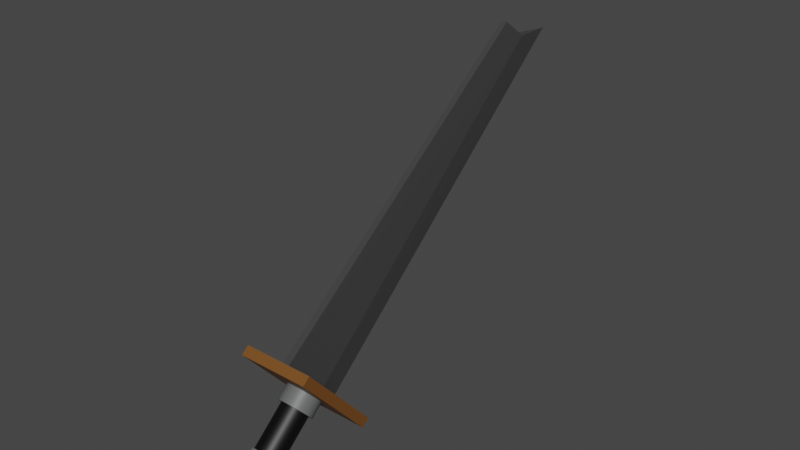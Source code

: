 # Source: Sword_Model.blend  (saved by Blender 3.4.6; exported with 4.5.12 LTS)
import bpy
from mathutils import Matrix  # noqa: F401  (used for matrix-valued properties, if any)

bpy.ops.wm.read_factory_settings(use_empty=True)
scene = bpy.context.scene
scene.name = 'Scene'

# ---- collections
col_collection = bpy.data.collections.new('Collection'); scene.collection.children.link(col_collection)

# ---- materials (node trees are filled in below, after node groups)
mat_iron = bpy.data.materials.new('Iron')
mat_iron.use_transparent_shadow = False
mat_wood_hilt = bpy.data.materials.new('Wood hilt')
mat_wood_hilt.use_transparent_shadow = False
mat_leather_handle = bpy.data.materials.new('leather handle')
mat_leather_handle.use_transparent_shadow = False
mat_handle_ends = bpy.data.materials.new('handle ends')
mat_handle_ends.use_transparent_shadow = False

# ---- material node trees
mat_iron.use_nodes = True; mat_iron.node_tree.nodes.clear()
_N = mat_iron.node_tree.nodes; _L = mat_iron.node_tree.links
n0 = _N.new('ShaderNodeBsdfPrincipled'); n0.name = 'Principled BSDF'; n0.location = (10, 300)
n0.distribution = 'GGX'
n0.subsurface_method = 'RANDOM_WALK_SKIN'
n0.inputs[0].default_value = (0.2241, 0.2241, 0.2241, 1.0)
n0.inputs[1].default_value = 0.8386
n0.inputs[2].default_value = 0.3205
n0.inputs[3].default_value = 1.45
n0.inputs[27].default_value = (0.0, 0.0, 0.0, 1.0)
n0.inputs[28].default_value = 1.0
n1 = _N.new('ShaderNodeOutputMaterial'); n1.name = 'Material Output'; n1.location = (300, 300)
_L.new(n0.outputs[0], n1.inputs[0])
n1.is_active_output = True
mat_wood_hilt.use_nodes = True; mat_wood_hilt.node_tree.nodes.clear()
_N = mat_wood_hilt.node_tree.nodes; _L = mat_wood_hilt.node_tree.links
n0 = _N.new('ShaderNodeBsdfPrincipled'); n0.name = 'Principled BSDF'; n0.location = (10, 300)
n0.distribution = 'GGX'
n0.subsurface_method = 'RANDOM_WALK_SKIN'
n0.inputs[0].default_value = (0.1805, 0.06849, 0.013, 1.0)
n0.inputs[3].default_value = 1.45
n0.inputs[27].default_value = (0.0, 0.0, 0.0, 1.0)
n0.inputs[28].default_value = 1.0
n1 = _N.new('ShaderNodeOutputMaterial'); n1.name = 'Material Output'; n1.location = (300, 300)
_L.new(n0.outputs[0], n1.inputs[0])
n1.is_active_output = True
mat_leather_handle.use_nodes = True; mat_leather_handle.node_tree.nodes.clear()
_N = mat_leather_handle.node_tree.nodes; _L = mat_leather_handle.node_tree.links
n0 = _N.new('ShaderNodeBsdfPrincipled'); n0.name = 'Principled BSDF'; n0.location = (10, 300)
n0.distribution = 'GGX'
n0.subsurface_method = 'RANDOM_WALK_SKIN'
n0.inputs[0].default_value = (0.0, 0.0, 0.0, 1.0)
n0.inputs[3].default_value = 1.45
n0.inputs[27].default_value = (0.0, 0.0, 0.0, 1.0)
n0.inputs[28].default_value = 1.0
n1 = _N.new('ShaderNodeOutputMaterial'); n1.name = 'Material Output'; n1.location = (300, 300)
_L.new(n0.outputs[0], n1.inputs[0])
n1.is_active_output = True
mat_handle_ends.use_nodes = True; mat_handle_ends.node_tree.nodes.clear()
_N = mat_handle_ends.node_tree.nodes; _L = mat_handle_ends.node_tree.links
n0 = _N.new('ShaderNodeBsdfPrincipled'); n0.name = 'Principled BSDF'; n0.location = (10, 300)
n0.distribution = 'GGX'
n0.subsurface_method = 'RANDOM_WALK_SKIN'
n0.inputs[0].default_value = (0.1251, 0.1324, 0.1296, 1.0)
n0.inputs[3].default_value = 1.45
n0.inputs[27].default_value = (0.0, 0.0, 0.0, 1.0)
n0.inputs[28].default_value = 1.0
n1 = _N.new('ShaderNodeOutputMaterial'); n1.name = 'Material Output'; n1.location = (300, 300)
_L.new(n0.outputs[0], n1.inputs[0])
n1.is_active_output = True

# ---- world
world_world = bpy.data.worlds.new('World'); scene.world = world_world
world_world.use_nodes = True; world_world.node_tree.nodes.clear()
_N = world_world.node_tree.nodes; _L = world_world.node_tree.links
n0 = _N.new('ShaderNodeOutputWorld'); n0.name = 'World Output'; n0.location = (300, 300)
n1 = _N.new('ShaderNodeBackground'); n1.name = 'Background'; n1.location = (10, 300)
n1.inputs[0].default_value = (0.05088, 0.05088, 0.05088, 1.0)
_L.new(n1.outputs[0], n0.inputs[0])
n0.is_active_output = True
world_world.color = (0.05088, 0.05088, 0.05088)
world_world.use_sun_shadow = False
world_world.sun_shadow_jitter_overblur = 0.0

# ---- meshes
me_cylinder_001 = bpy.data.meshes.new('Cylinder.001')
me_cylinder_001.from_pydata([(0.0, 1.0, -1.0), (0.0, 1.0, 1.0), (0.1951, 0.9808, -1.0), (0.1951, 0.9808, 1.0), (0.3827, 0.9239, -1.0), (0.3827, 0.9239, 1.0), (0.5556, 0.8315, -1.0), (0.5556, 0.8315, 1.0), (0.7071, 0.7071, -1.0), (0.7071, 0.7071, 1.0), (0.8315, 0.5556, -1.0), (0.8315, 0.5556, 1.0), (0.9239, 0.3827, -1.0), (0.9239, 0.3827, 1.0), (0.9808, 0.1951, -1.0), (0.9808, 0.1951, 1.0), (1.0, 0.0, -1.0), (1.0, 0.0, 1.0), (0.9808, -0.1951, -1.0), (0.9808, -0.1951, 1.0), (0.9239, -0.3827, -1.0), (0.9239, -0.3827, 1.0), (0.8315, -0.5556, -1.0), (0.8315, -0.5556, 1.0), (0.7071, -0.7071, -1.0), (0.7071, -0.7071, 1.0), (0.5556, -0.8315, -1.0), (0.5556, -0.8315, 1.0), (0.3827, -0.9239, -1.0), (0.3827, -0.9239, 1.0), (0.1951, -0.9808, -1.0), (0.1951, -0.9808, 1.0), (0.0, -1.0, -1.0), (0.0, -1.0, 1.0), (-0.1951, -0.9808, -1.0), (-0.1951, -0.9808, 1.0), (-0.3827, -0.9239, -1.0), (-0.3827, -0.9239, 1.0), (-0.5556, -0.8315, -1.0), (-0.5556, -0.8315, 1.0), (-0.7071, -0.7071, -1.0), (-0.7071, -0.7071, 1.0), (-0.8315, -0.5556, -1.0), (-0.8315, -0.5556, 1.0), (-0.9239, -0.3827, -1.0), (-0.9239, -0.3827, 1.0), (-0.9808, -0.1951, -1.0), (-0.9808, -0.1951, 1.0), (-1.0, 0.0, -1.0), (-1.0, 0.0, 1.0), (-0.9808, 0.1951, -1.0), (-0.9808, 0.1951, 1.0), (-0.9239, 0.3827, -1.0), (-0.9239, 0.3827, 1.0), (-0.8315, 0.5556, -1.0), (-0.8315, 0.5556, 1.0), (-0.7071, 0.7071, -1.0), (-0.7071, 0.7071, 1.0), (-0.5556, 0.8315, -1.0), (-0.5556, 0.8315, 1.0), (-0.3827, 0.9239, -1.0), (-0.3827, 0.9239, 1.0), (-0.1951, 0.9808, -1.0), (-0.1951, 0.9808, 1.0), (0.0, 1.0, 0.5811), (0.1951, 0.9808, 0.5811), (0.3827, 0.9239, 0.5811), (0.5556, 0.8315, 0.5811), (0.7071, 0.7071, 0.5811), (0.8315, 0.5556, 0.5811), (0.9239, 0.3827, 0.5811), (0.9808, 0.1951, 0.5811), (1.0, 0.0, 0.5811), (0.9808, -0.1951, 0.5811), (0.9239, -0.3827, 0.5811), (0.8315, -0.5556, 0.5811), (0.7071, -0.7071, 0.5811), (0.5556, -0.8315, 0.5811), (0.3827, -0.9239, 0.5811), (0.1951, -0.9808, 0.5811), (0.0, -1.0, 0.5811), (-0.1951, -0.9808, 0.5811), (-0.3827, -0.9239, 0.5811), (-0.5556, -0.8315, 0.5811), (-0.7071, -0.7071, 0.5811), (-0.8315, -0.5556, 0.5811), (-0.9239, -0.3827, 0.5811), (-0.9808, -0.1951, 0.5811), (-1.0, 0.0, 0.5811), (-0.9808, 0.1951, 0.5811), (-0.9239, 0.3827, 0.5811), (-0.8315, 0.5556, 0.5811), (-0.7071, 0.7071, 0.5811), (-0.5556, 0.8315, 0.5811), (-0.3827, 0.9239, 0.5811), (-0.1951, 0.9808, 0.5811), (0.2465, 1.239, 1.0), (0.0, 1.263, 1.0), (0.0, 1.263, 0.5811), (0.4835, 1.167, 1.0), (0.7019, 1.05, 1.0), (0.8933, 0.8933, 1.0), (1.05, 0.7019, 1.0), (1.167, 0.4835, 1.0), (1.239, 0.2465, 1.0), (1.263, 0.0, 1.0), (1.239, -0.2465, 1.0), (1.167, -0.4835, 1.0), (1.05, -0.7019, 1.0), (0.8933, -0.8933, 1.0), (0.7019, -1.05, 1.0), (0.4835, -1.167, 1.0), (0.2465, -1.239, 1.0), (0.0, -1.263, 1.0), (-0.2465, -1.239, 1.0), (-0.4835, -1.167, 1.0), (-0.7019, -1.05, 1.0), (-0.8933, -0.8933, 1.0), (-1.05, -0.7019, 1.0), (-1.167, -0.4835, 1.0), (-1.239, -0.2465, 1.0), (-1.263, 0.0, 1.0), (-1.239, 0.2465, 1.0), (-1.167, 0.4835, 1.0), (-1.05, 0.7019, 1.0), (-0.8933, 0.8933, 1.0), (-0.7019, 1.05, 1.0), (-0.4835, 1.167, 1.0), (-0.2465, 1.239, 1.0), (0.2465, 1.239, 0.5811), (0.4835, 1.167, 0.5811), (0.7019, 1.05, 0.5811), (0.8933, 0.8933, 0.5811), (1.05, 0.7019, 0.5811), (1.167, 0.4835, 0.5811), (1.239, 0.2465, 0.5811), (1.263, 0.0, 0.5811), (1.239, -0.2465, 0.5811), (1.167, -0.4835, 0.5811), (1.05, -0.7019, 0.5811), (0.8933, -0.8933, 0.5811), (0.7019, -1.05, 0.5811), (0.4835, -1.167, 0.5811), (0.2465, -1.239, 0.5811), (0.0, -1.263, 0.5811), (-0.2465, -1.239, 0.5811), (-0.4835, -1.167, 0.5811), (-0.7019, -1.05, 0.5811), (-0.8933, -0.8933, 0.5811), (-1.05, -0.7019, 0.5811), (-1.167, -0.4835, 0.5811), (-1.239, -0.2465, 0.5811), (-1.263, 0.0, 0.5811), (-1.239, 0.2465, 0.5811), (-1.167, 0.4835, 0.5811), (-1.05, 0.7019, 0.5811), (-0.8933, 0.8933, 0.5811), (-0.7019, 1.05, 0.5811), (-0.4835, 1.167, 0.5811), (-0.2465, 1.239, 0.5811), (0.1951, 0.9808, -0.5362), (0.3827, 0.9239, -0.5362), (0.5556, 0.8315, -0.5362), (0.7071, 0.7071, -0.5362), (0.8315, 0.5556, -0.5362), (0.9239, 0.3827, -0.5362), (0.9808, 0.1951, -0.5362), (1.0, 0.0, -0.5362), (0.9808, -0.1951, -0.5362), (0.9239, -0.3827, -0.5362), (0.8315, -0.5556, -0.5362), (0.7071, -0.7071, -0.5362), (0.5556, -0.8315, -0.5362), (0.3827, -0.9239, -0.5362), (0.1951, -0.9808, -0.5362), (0.0, -1.0, -0.5362), (-0.1951, -0.9808, -0.5362), (-0.3827, -0.9239, -0.5362), (-0.5556, -0.8315, -0.5362), (-0.7071, -0.7071, -0.5362), (-0.8315, -0.5556, -0.5362), (-0.9239, -0.3827, -0.5362), (-0.9808, -0.1951, -0.5362), (-1.0, 0.0, -0.5362), (-0.9808, 0.1951, -0.5362), (-0.9239, 0.3827, -0.5362), (-0.8315, 0.5556, -0.5362), (-0.7071, 0.7071, -0.5362), (-0.5556, 0.8315, -0.5362), (-0.3827, 0.9239, -0.5362), (-0.1951, 0.9808, -0.5362), (0.0, 1.0, -0.5362), (0.0, 1.229, -1.0), (0.2397, 1.205, -1.0), (0.2397, 1.205, -0.5362), (0.4702, 1.135, -1.0), (0.4702, 1.135, -0.5362), (0.6826, 1.022, -1.0), (0.6826, 1.022, -0.5362), (0.8687, 0.8687, -1.0), (0.8687, 0.8687, -0.5362), (1.022, 0.6826, -1.0), (1.022, 0.6826, -0.5362), (1.135, 0.4702, -1.0), (1.135, 0.4702, -0.5362), (1.205, 0.2397, -1.0), (1.205, 0.2397, -0.5362), (1.229, 0.0, -1.0), (1.229, 0.0, -0.5362), (1.205, -0.2397, -1.0), (1.205, -0.2397, -0.5362), (1.135, -0.4702, -1.0), (1.135, -0.4702, -0.5362), (1.022, -0.6826, -1.0), (1.022, -0.6826, -0.5362), (0.8687, -0.8687, -1.0), (0.8687, -0.8687, -0.5362), (0.6826, -1.022, -1.0), (0.6826, -1.022, -0.5362), (0.4702, -1.135, -1.0), (0.4702, -1.135, -0.5362), (0.2397, -1.205, -1.0), (0.2397, -1.205, -0.5362), (0.0, -1.229, -1.0), (0.0, -1.229, -0.5362), (-0.2397, -1.205, -1.0), (-0.2397, -1.205, -0.5362), (-0.4702, -1.135, -1.0), (-0.4702, -1.135, -0.5362), (-0.6826, -1.022, -1.0), (-0.6826, -1.022, -0.5362), (-0.8687, -0.8687, -1.0), (-0.8687, -0.8687, -0.5362), (-1.022, -0.6826, -1.0), (-1.022, -0.6826, -0.5362), (-1.135, -0.4702, -1.0), (-1.135, -0.4702, -0.5362), (-1.205, -0.2397, -1.0), (-1.205, -0.2397, -0.5362), (-1.229, 0.0, -1.0), (-1.229, 0.0, -0.5362), (-1.205, 0.2397, -1.0), (-1.205, 0.2397, -0.5362), (-1.135, 0.4702, -1.0), (-1.135, 0.4702, -0.5362), (-1.022, 0.6826, -1.0), (-1.022, 0.6826, -0.5362), (-0.8687, 0.8687, -1.0), (-0.8687, 0.8687, -0.5362), (-0.6826, 1.022, -1.0), (-0.6826, 1.022, -0.5362), (-0.4702, 1.135, -1.0), (-0.4702, 1.135, -0.5362), (-0.2397, 1.205, -1.0), (-0.2397, 1.205, -0.5362), (0.0, 1.229, -0.5362), (-2.579, -4.142, 0.9759), (-2.579, -4.142, 1.218), (-2.579, 3.871, 0.9759), (-2.579, 3.871, 1.218), (2.696, -4.142, 0.9759), (2.696, -4.142, 1.218), (2.696, 3.871, 0.9759), (2.696, 3.871, 1.218), (-0.2064, -3.293, 1.122), (0.3233, -3.293, 1.122), (0.05842, 3.022, 1.115), (-0.1514, -1.395, 10.46), (0.2683, -1.395, 10.46), (-0.4315, 0.7446, 1.122), (0.5484, 0.7446, 1.122), (-0.3298, 0.7446, 10.6), (0.4466, 0.7446, 10.6), (0.05842, 3.022, 11.36)], [], [(80, 79, 143, 144), (43, 45, 119, 118), (81, 80, 144, 145), (25, 27, 110, 109), (82, 81, 145, 146), (7, 9, 101, 100), (59, 61, 127, 126), (83, 82, 146, 147), (41, 43, 118, 117), (84, 83, 147, 148), (23, 25, 109, 108), (85, 84, 148, 149), (5, 7, 100, 99), (57, 59, 126, 125), (86, 85, 149, 150), (39, 41, 117, 116), (87, 86, 150, 151), (21, 23, 108, 107), (88, 87, 151, 152), (3, 5, 99, 96), (55, 57, 125, 124), (89, 88, 152, 153), (37, 39, 116, 115), (90, 89, 153, 154), (19, 21, 107, 106), (91, 90, 154, 155), (65, 64, 98, 129), (53, 55, 124, 123), (92, 91, 155, 156), (1, 3, 96, 97), (3, 1, 63, 61, 59, 57, 55, 53, 51, 49, 47, 45, 43, 41, 39, 37, 35, 33, 31, 29, 27, 25, 23, 21, 19, 17, 15, 13, 11, 9, 7, 5), (66, 65, 129, 130), (35, 37, 115, 114), (0, 2, 4, 6, 8, 10, 12, 14, 16, 18, 20, 22, 24, 26, 28, 30, 32, 34, 36, 38, 40, 42, 44, 46, 48, 50, 52, 54, 56, 58, 60, 62), (190, 95, 64, 191), (189, 94, 95, 190), (188, 93, 94, 189), (187, 92, 93, 188), (186, 91, 92, 187), (185, 90, 91, 186), (184, 89, 90, 185), (183, 88, 89, 184), (182, 87, 88, 183), (181, 86, 87, 182), (180, 85, 86, 181), (179, 84, 85, 180), (178, 83, 84, 179), (177, 82, 83, 178), (176, 81, 82, 177), (175, 80, 81, 176), (174, 79, 80, 175), (173, 78, 79, 174), (172, 77, 78, 173), (171, 76, 77, 172), (170, 75, 76, 171), (169, 74, 75, 170), (168, 73, 74, 169), (167, 72, 73, 168), (166, 71, 72, 167), (165, 70, 71, 166), (164, 69, 70, 165), (163, 68, 69, 164), (162, 67, 68, 163), (161, 66, 67, 162), (160, 65, 66, 161), (191, 64, 65, 160), (98, 97, 96, 129), (129, 96, 99, 130), (130, 99, 100, 131), (131, 100, 101, 132), (132, 101, 102, 133), (133, 102, 103, 134), (134, 103, 104, 135), (135, 104, 105, 136), (136, 105, 106, 137), (137, 106, 107, 138), (138, 107, 108, 139), (139, 108, 109, 140), (140, 109, 110, 141), (141, 110, 111, 142), (142, 111, 112, 143), (143, 112, 113, 144), (144, 113, 114, 145), (145, 114, 115, 146), (146, 115, 116, 147), (147, 116, 117, 148), (148, 117, 118, 149), (149, 118, 119, 150), (150, 119, 120, 151), (151, 120, 121, 152), (152, 121, 122, 153), (153, 122, 123, 154), (154, 123, 124, 155), (155, 124, 125, 156), (156, 125, 126, 157), (157, 126, 127, 158), (158, 127, 128, 159), (159, 128, 97, 98), (61, 63, 128, 127), (79, 78, 142, 143), (9, 11, 102, 101), (27, 29, 111, 110), (78, 77, 141, 142), (45, 47, 120, 119), (77, 76, 140, 141), (63, 1, 97, 128), (76, 75, 139, 140), (11, 13, 103, 102), (29, 31, 112, 111), (75, 74, 138, 139), (47, 49, 121, 120), (74, 73, 137, 138), (73, 72, 136, 137), (13, 15, 104, 103), (31, 33, 113, 112), (72, 71, 135, 136), (49, 51, 122, 121), (71, 70, 134, 135), (70, 69, 133, 134), (15, 17, 105, 104), (64, 95, 159, 98), (33, 35, 114, 113), (69, 68, 132, 133), (95, 94, 158, 159), (51, 53, 123, 122), (68, 67, 131, 132), (94, 93, 157, 158), (67, 66, 130, 131), (17, 19, 106, 105), (93, 92, 156, 157), (14, 12, 203, 205), (172, 173, 220, 218), (171, 172, 218, 216), (48, 46, 237, 239), (30, 28, 219, 221), (170, 171, 216, 214), (12, 10, 201, 203), (169, 170, 214, 212), (0, 62, 253, 192), (46, 44, 235, 237), (168, 169, 212, 210), (28, 26, 217, 219), (167, 168, 210, 208), (10, 8, 199, 201), (166, 167, 208, 206), (62, 60, 251, 253), (44, 42, 233, 235), (165, 166, 206, 204), (26, 24, 215, 217), (164, 165, 204, 202), (190, 191, 255, 254), (8, 6, 197, 199), (163, 164, 202, 200), (60, 58, 249, 251), (189, 190, 254, 252), (162, 163, 200, 198), (42, 40, 231, 233), (188, 189, 252, 250), (24, 22, 213, 215), (161, 162, 198, 196), (187, 188, 250, 248), (6, 4, 195, 197), (192, 255, 194, 193), (193, 194, 196, 195), (195, 196, 198, 197), (197, 198, 200, 199), (199, 200, 202, 201), (201, 202, 204, 203), (203, 204, 206, 205), (205, 206, 208, 207), (207, 208, 210, 209), (209, 210, 212, 211), (211, 212, 214, 213), (213, 214, 216, 215), (215, 216, 218, 217), (217, 218, 220, 219), (219, 220, 222, 221), (221, 222, 224, 223), (223, 224, 226, 225), (225, 226, 228, 227), (227, 228, 230, 229), (229, 230, 232, 231), (231, 232, 234, 233), (233, 234, 236, 235), (235, 236, 238, 237), (237, 238, 240, 239), (239, 240, 242, 241), (241, 242, 244, 243), (243, 244, 246, 245), (245, 246, 248, 247), (247, 248, 250, 249), (249, 250, 252, 251), (251, 252, 254, 253), (253, 254, 255, 192), (173, 174, 222, 220), (32, 30, 221, 223), (50, 48, 239, 241), (174, 175, 224, 222), (175, 176, 226, 224), (16, 14, 205, 207), (176, 177, 228, 226), (34, 32, 223, 225), (52, 50, 241, 243), (177, 178, 230, 228), (178, 179, 232, 230), (18, 16, 207, 209), (179, 180, 234, 232), (36, 34, 225, 227), (2, 0, 192, 193), (180, 181, 236, 234), (54, 52, 243, 245), (181, 182, 238, 236), (20, 18, 209, 211), (182, 183, 240, 238), (38, 36, 227, 229), (183, 184, 242, 240), (56, 54, 245, 247), (4, 2, 193, 195), (184, 185, 244, 242), (22, 20, 211, 213), (185, 186, 246, 244), (40, 38, 229, 231), (191, 160, 194, 255), (186, 187, 248, 246), (58, 56, 247, 249), (160, 161, 196, 194), (256, 257, 259, 258), (258, 259, 263, 262), (262, 263, 261, 260), (260, 261, 257, 256), (258, 262, 260, 256), (263, 259, 257, 261), (272, 268, 265, 270), (269, 270, 265, 264), (272, 271, 267, 268), (269, 264, 267, 271), (270, 269, 266), (267, 264, 265, 268), (271, 272, 273), (273, 266, 269, 271), (270, 266, 273, 272)])
me_cylinder_001.polygons.foreach_set('use_smooth', [1, 1, 1, 1, 1, 1, 1, 1, 1, 1, 1, 1, 1, 1, 1, 1, 1, 1, 1, 1, 1, 1, 1, 1, 1, 1, 1, 1, 1, 1, 1, 1, 1, 1, 1, 1, 1, 1, 1, 1, 1, 1, 1, 1, 1, 1, 1, 1, 1, 1, 1, 1, 1, 1, 1, 1, 1, 1, 1, 1, 1, 1, 1, 1, 1, 1, 1, 1, 1, 1, 1, 1, 1, 1, 1, 1, 1, 1, 1, 1, 1, 1, 1, 1, 1, 1, 1, 1, 1, 1, 1, 1, 1, 1, 1, 1, 1, 1, 1, 1, 1, 1, 1, 1, 1, 1, 1, 1, 1, 1, 1, 1, 1, 1, 1, 1, 1, 1, 1, 1, 1, 1, 1, 1, 1, 1, 1, 1, 1, 1, 1, 1, 1, 1, 1, 1, 1, 1, 1, 1, 1, 1, 1, 1, 1, 1, 1, 1, 1, 1, 1, 1, 1, 1, 1, 1, 1, 1, 1, 1, 1, 1, 1, 1, 1, 1, 1, 1, 1, 1, 1, 1, 1, 1, 1, 1, 1, 1, 1, 1, 1, 1, 1, 1, 1, 1, 1, 1, 1, 1, 1, 1, 1, 1, 1, 1, 1, 1, 1, 1, 1, 1, 1, 1, 1, 1, 1, 1, 1, 1, 1, 1, 1, 1, 1, 1, 1, 1, 1, 1, 1, 1, 1, 1, 1, 1, 0, 0, 0, 0, 0, 0, 0, 0, 0, 0, 0, 0, 0, 0, 0])
me_cylinder_001.polygons.foreach_set('material_index', [3, 3, 3, 3, 3, 3, 3, 3, 3, 3, 3, 3, 3, 3, 3, 3, 3, 3, 3, 3, 3, 3, 3, 3, 3, 3, 3, 3, 3, 3, 1, 3, 3, 3, 2, 2, 2, 2, 2, 2, 2, 2, 2, 2, 2, 2, 2, 2, 2, 2, 2, 2, 2, 2, 2, 2, 2, 2, 2, 2, 2, 2, 2, 2, 2, 2, 3, 3, 3, 3, 3, 3, 3, 3, 3, 3, 3, 3, 3, 3, 3, 3, 3, 3, 3, 3, 3, 3, 3, 3, 3, 3, 3, 3, 3, 3, 3, 3, 3, 3, 3, 3, 3, 3, 3, 3, 3, 3, 3, 3, 3, 3, 3, 3, 3, 3, 3, 3, 3, 3, 3, 3, 3, 3, 3, 3, 3, 3, 3, 3, 3, 3, 3, 3, 3, 3, 3, 3, 3, 3, 3, 3, 3, 3, 3, 3, 3, 3, 3, 3, 3, 3, 3, 3, 3, 3, 3, 3, 3, 3, 3, 3, 3, 3, 3, 3, 3, 3, 3, 3, 3, 3, 3, 3, 3, 3, 3, 3, 3, 3, 3, 3, 3, 3, 3, 3, 3, 3, 3, 3, 3, 3, 3, 3, 3, 3, 3, 3, 3, 3, 3, 3, 3, 3, 3, 3, 3, 3, 3, 3, 3, 3, 3, 3, 3, 3, 3, 3, 3, 3, 3, 3, 3, 3, 3, 3, 1, 1, 1, 1, 1, 1, 0, 1, 0, 0, 1, 0, 0, 0, 0])
_uv = me_cylinder_001.uv_layers.new(name='UVMap')
_uv.uv.foreach_set('vector', [0.5, 0.8953, 0.5312, 0.8953, 0.5312, 0.8953, 0.5, 0.8953, 0.05045, 0.1167, 0.02827, 0.1582, 0.02827, 0.1582, 0.05045, 0.1167, 0.4688, 0.8953, 0.5, 0.8953, 0.5, 0.8953, 0.4688, 0.8953, 0.4197, 0.08029, 0.3833, 0.05045, 0.3833, 0.05045, 0.4197, 0.08029, 0.4375, 0.8953, 0.4688, 0.8953, 0.4688, 0.8953, 0.4375, 0.8953, 0.3833, 0.4496, 0.4197, 0.4197, 0.4197, 0.4197, 0.3833, 0.4496, 0.1167, 0.4496, 0.1582, 0.4717, 0.1582, 0.4717, 0.1167, 0.4496, 0.4062, 0.8953, 0.4375, 0.8953, 0.4375, 0.8953, 0.4062, 0.8953, 0.08029, 0.08029, 0.05045, 0.1167, 0.05045, 0.1167, 0.08029, 0.08029, 0.375, 0.8953, 0.4062, 0.8953, 0.4062, 0.8953, 0.375, 0.8953, 0.4496, 0.1167, 0.4197, 0.08029, 0.4197, 0.08029, 0.4496, 0.1167, 0.3438, 0.8953, 0.375, 0.8953, 0.375, 0.8953, 0.3438, 0.8953, 0.3418, 0.4717, 0.3833, 0.4496, 0.3833, 0.4496, 0.3418, 0.4717, 0.08029, 0.4197, 0.1167, 0.4496, 0.1167, 0.4496, 0.08029, 0.4197, 0.3125, 0.8953, 0.3438, 0.8953, 0.3438, 0.8953, 0.3125, 0.8953, 0.1167, 0.05045, 0.08029, 0.08029, 0.08029, 0.08029, 0.1167, 0.05045, 0.2812, 0.8953, 0.3125, 0.8953, 0.3125, 0.8953, 0.2812, 0.8953, 0.4717, 0.1582, 0.4496, 0.1167, 0.4496, 0.1167, 0.4717, 0.1582, 0.25, 0.8953, 0.2812, 0.8953, 0.2812, 0.8953, 0.25, 0.8953, 0.2968, 0.4854, 0.3418, 0.4717, 0.3418, 0.4717, 0.2968, 0.4854, 0.05045, 0.3833, 0.08029, 0.4197, 0.08029, 0.4197, 0.05045, 0.3833, 0.2188, 0.8953, 0.25, 0.8953, 0.25, 0.8953, 0.2188, 0.8953, 0.1582, 0.02827, 0.1167, 0.05045, 0.1167, 0.05045, 0.1582, 0.02827, 0.1875, 0.8953, 0.2188, 0.8953, 0.2188, 0.8953, 0.1875, 0.8953, 0.4854, 0.2032, 0.4717, 0.1582, 0.4717, 0.1582, 0.4854, 0.2032, 0.1562, 0.8953, 0.1875, 0.8953, 0.1875, 0.8953, 0.1562, 0.8953, 0.9688, 0.8953, 1.0, 0.8953, 1.0, 0.8953, 0.9688, 0.8953, 0.02827, 0.3418, 0.05045, 0.3833, 0.05045, 0.3833, 0.02827, 0.3418, 0.125, 0.8953, 0.1562, 0.8953, 0.1562, 0.8953, 0.125, 0.8953, 0.25, 0.49, 0.2968, 0.4854, 0.2968, 0.4854, 0.25, 0.49, 0.2968, 0.4854, 0.25, 0.49, 0.2032, 0.4854, 0.1582, 0.4717, 0.1167, 0.4496, 0.08029, 0.4197, 0.05045, 0.3833, 0.02827, 0.3418, 0.01461, 0.2968, 0.01, 0.25, 0.01461, 0.2032, 0.02827, 0.1582, 0.05045, 0.1167, 0.08029, 0.08029, 0.1167, 0.05045, 0.1582, 0.02827, 0.2032, 0.01461, 0.25, 0.01, 0.2968, 0.01461, 0.3418, 0.02827, 0.3833, 0.05045, 0.4197, 0.08029, 0.4496, 0.1167, 0.4717, 0.1582, 0.4854, 0.2032, 0.49, 0.25, 0.4854, 0.2968, 0.4717, 0.3418, 0.4496, 0.3833, 0.4197, 0.4197, 0.3833, 0.4496, 0.3418, 0.4717, 0.9375, 0.8953, 0.9688, 0.8953, 0.9688, 0.8953, 0.9375, 0.8953, 0.2032, 0.01461, 0.1582, 0.02827, 0.1582, 0.02827, 0.2032, 0.01461, 0.75, 0.49, 0.7968, 0.4854, 0.8418, 0.4717, 0.8833, 0.4496, 0.9197, 0.4197, 0.9496, 0.3833, 0.9717, 0.3418, 0.9854, 0.2968, 0.99, 0.25, 0.9854, 0.2032, 0.9717, 0.1582, 0.9496, 0.1167, 0.9197, 0.08029, 0.8833, 0.05045, 0.8418, 0.02827, 0.7968, 0.01461, 0.75, 0.01, 0.7032, 0.01461, 0.6582, 0.02827, 0.6167, 0.05045, 0.5803, 0.08029, 0.5504, 0.1167, 0.5283, 0.1582, 0.5146, 0.2032, 0.51, 0.25, 0.5146, 0.2968, 0.5283, 0.3418, 0.5504, 0.3833, 0.5803, 0.4197, 0.6167, 0.4496, 0.6582, 0.4717, 0.7032, 0.4854, 0.03125, 0.616, 0.03125, 0.8953, 0.0, 0.8953, 0.0, 0.616, 0.0625, 0.616, 0.0625, 0.8953, 0.03125, 0.8953, 0.03125, 0.616, 0.09375, 0.616, 0.09375, 0.8953, 0.0625, 0.8953, 0.0625, 0.616, 0.125, 0.616, 0.125, 0.8953, 0.09375, 0.8953, 0.09375, 0.616, 0.1562, 0.616, 0.1562, 0.8953, 0.125, 0.8953, 0.125, 0.616, 0.1875, 0.616, 0.1875, 0.8953, 0.1562, 0.8953, 0.1562, 0.616, 0.2188, 0.616, 0.2188, 0.8953, 0.1875, 0.8953, 0.1875, 0.616, 0.25, 0.616, 0.25, 0.8953, 0.2188, 0.8953, 0.2188, 0.616, 0.2812, 0.616, 0.2812, 0.8953, 0.25, 0.8953, 0.25, 0.616, 0.3125, 0.616, 0.3125, 0.8953, 0.2812, 0.8953, 0.2812, 0.616, 0.3438, 0.616, 0.3438, 0.8953, 0.3125, 0.8953, 0.3125, 0.616, 0.375, 0.616, 0.375, 0.8953, 0.3438, 0.8953, 0.3438, 0.616, 0.4062, 0.616, 0.4062, 0.8953, 0.375, 0.8953, 0.375, 0.616, 0.4375, 0.616, 0.4375, 0.8953, 0.4062, 0.8953, 0.4062, 0.616, 0.4688, 0.616, 0.4688, 0.8953, 0.4375, 0.8953, 0.4375, 0.616, 0.5, 0.616, 0.5, 0.8953, 0.4688, 0.8953, 0.4688, 0.616, 0.5312, 0.616, 0.5312, 0.8953, 0.5, 0.8953, 0.5, 0.616, 0.5625, 0.616, 0.5625, 0.8953, 0.5312, 0.8953, 0.5312, 0.616, 0.5938, 0.616, 0.5938, 0.8953, 0.5625, 0.8953, 0.5625, 0.616, 0.625, 0.616, 0.625, 0.8953, 0.5938, 0.8953, 0.5938, 0.616, 0.6562, 0.616, 0.6562, 0.8953, 0.625, 0.8953, 0.625, 0.616, 0.6875, 0.616, 0.6875, 0.8953, 0.6562, 0.8953, 0.6562, 0.616, 0.7188, 0.616, 0.7188, 0.8953, 0.6875, 0.8953, 0.6875, 0.616, 0.75, 0.616, 0.75, 0.8953, 0.7188, 0.8953, 0.7188, 0.616, 0.7812, 0.616, 0.7812, 0.8953, 0.75, 0.8953, 0.75, 0.616, 0.8125, 0.616, 0.8125, 0.8953, 0.7812, 0.8953, 0.7812, 0.616, 0.8438, 0.616, 0.8438, 0.8953, 0.8125, 0.8953, 0.8125, 0.616, 0.875, 0.616, 0.875, 0.8953, 0.8438, 0.8953, 0.8438, 0.616, 0.9062, 0.616, 0.9062, 0.8953, 0.875, 0.8953, 0.875, 0.616, 0.9375, 0.616, 0.9375, 0.8953, 0.9062, 0.8953, 0.9062, 0.616, 0.9688, 0.616, 0.9688, 0.8953, 0.9375, 0.8953, 0.9375, 0.616, 1.0, 0.616, 1.0, 0.8953, 0.9688, 0.8953, 0.9688, 0.616, 1.0, 0.8953, 1.0, 1.0, 0.9688, 1.0, 0.9688, 0.8953, 0.9688, 0.8953, 0.9688, 1.0, 0.9375, 1.0, 0.9375, 0.8953, 0.9375, 0.8953, 0.9375, 1.0, 0.9062, 1.0, 0.9062, 0.8953, 0.9062, 0.8953, 0.9062, 1.0, 0.875, 1.0, 0.875, 0.8953, 0.875, 0.8953, 0.875, 1.0, 0.8438, 1.0, 0.8438, 0.8953, 0.8438, 0.8953, 0.8438, 1.0, 0.8125, 1.0, 0.8125, 0.8953, 0.8125, 0.8953, 0.8125, 1.0, 0.7812, 1.0, 0.7812, 0.8953, 0.7812, 0.8953, 0.7812, 1.0, 0.75, 1.0, 0.75, 0.8953, 0.75, 0.8953, 0.75, 1.0, 0.7188, 1.0, 0.7188, 0.8953, 0.7188, 0.8953, 0.7188, 1.0, 0.6875, 1.0, 0.6875, 0.8953, 0.6875, 0.8953, 0.6875, 1.0, 0.6562, 1.0, 0.6562, 0.8953, 0.6562, 0.8953, 0.6562, 1.0, 0.625, 1.0, 0.625, 0.8953, 0.625, 0.8953, 0.625, 1.0, 0.5938, 1.0, 0.5938, 0.8953, 0.5938, 0.8953, 0.5938, 1.0, 0.5625, 1.0, 0.5625, 0.8953, 0.5625, 0.8953, 0.5625, 1.0, 0.5312, 1.0, 0.5312, 0.8953, 0.5312, 0.8953, 0.5312, 1.0, 0.5, 1.0, 0.5, 0.8953, 0.5, 0.8953, 0.5, 1.0, 0.4688, 1.0, 0.4688, 0.8953, 0.4688, 0.8953, 0.4688, 1.0, 0.4375, 1.0, 0.4375, 0.8953, 0.4375, 0.8953, 0.4375, 1.0, 0.4062, 1.0, 0.4062, 0.8953, 0.4062, 0.8953, 0.4062, 1.0, 0.375, 1.0, 0.375, 0.8953, 0.375, 0.8953, 0.375, 1.0, 0.3438, 1.0, 0.3438, 0.8953, 0.3438, 0.8953, 0.3438, 1.0, 0.3125, 1.0, 0.3125, 0.8953, 0.3125, 0.8953, 0.3125, 1.0, 0.2812, 1.0, 0.2812, 0.8953, 0.2812, 0.8953, 0.2812, 1.0, 0.25, 1.0, 0.25, 0.8953, 0.25, 0.8953, 0.25, 1.0, 0.2188, 1.0, 0.2188, 0.8953, 0.2188, 0.8953, 0.2188, 1.0, 0.1875, 1.0, 0.1875, 0.8953, 0.1875, 0.8953, 0.1875, 1.0, 0.1562, 1.0, 0.1562, 0.8953, 0.1562, 0.8953, 0.1562, 1.0, 0.125, 1.0, 0.125, 0.8953, 0.125, 0.8953, 0.125, 1.0, 0.09375, 1.0, 0.09375, 0.8953, 0.09375, 0.8953, 0.09375, 1.0, 0.0625, 1.0, 0.0625, 0.8953, 0.0625, 0.8953, 0.0625, 1.0, 0.03125, 1.0, 0.03125, 0.8953, 0.03125, 0.8953, 0.03125, 1.0, 0.0, 1.0, 0.0, 0.8953, 0.1582, 0.4717, 0.2032, 0.4854, 0.2032, 0.4854, 0.1582, 0.4717, 0.5312, 0.8953, 0.5625, 0.8953, 0.5625, 0.8953, 0.5312, 0.8953, 0.4197, 0.4197, 0.4496, 0.3833, 0.4496, 0.3833, 0.4197, 0.4197, 0.3833, 0.05045, 0.3418, 0.02827, 0.3418, 0.02827, 0.3833, 0.05045, 0.5625, 0.8953, 0.5938, 0.8953, 0.5938, 0.8953, 0.5625, 0.8953, 0.02827, 0.1582, 0.01461, 0.2032, 0.01461, 0.2032, 0.02827, 0.1582, 0.5938, 0.8953, 0.625, 0.8953, 0.625, 0.8953, 0.5938, 0.8953, 0.2032, 0.4854, 0.25, 0.49, 0.25, 0.49, 0.2032, 0.4854, 0.625, 0.8953, 0.6562, 0.8953, 0.6562, 0.8953, 0.625, 0.8953, 0.4496, 0.3833, 0.4717, 0.3418, 0.4717, 0.3418, 0.4496, 0.3833, 0.3418, 0.02827, 0.2968, 0.01461, 0.2968, 0.01461, 0.3418, 0.02827, 0.6562, 0.8953, 0.6875, 0.8953, 0.6875, 0.8953, 0.6562, 0.8953, 0.01461, 0.2032, 0.01, 0.25, 0.01, 0.25, 0.01461, 0.2032, 0.6875, 0.8953, 0.7188, 0.8953, 0.7188, 0.8953, 0.6875, 0.8953, 0.7188, 0.8953, 0.75, 0.8953, 0.75, 0.8953, 0.7188, 0.8953, 0.4717, 0.3418, 0.4854, 0.2968, 0.4854, 0.2968, 0.4717, 0.3418, 0.2968, 0.01461, 0.25, 0.01, 0.25, 0.01, 0.2968, 0.01461, 0.75, 0.8953, 0.7812, 0.8953, 0.7812, 0.8953, 0.75, 0.8953, 0.01, 0.25, 0.01461, 0.2968, 0.01461, 0.2968, 0.01, 0.25, 0.7812, 0.8953, 0.8125, 0.8953, 0.8125, 0.8953, 0.7812, 0.8953, 0.8125, 0.8953, 0.8438, 0.8953, 0.8438, 0.8953, 0.8125, 0.8953, 0.4854, 0.2968, 0.49, 0.25, 0.49, 0.25, 0.4854, 0.2968, 0.0, 0.8953, 0.03125, 0.8953, 0.03125, 0.8953, 0.0, 0.8953, 0.25, 0.01, 0.2032, 0.01461, 0.2032, 0.01461, 0.25, 0.01, 0.8438, 0.8953, 0.875, 0.8953, 0.875, 0.8953, 0.8438, 0.8953, 0.03125, 0.8953, 0.0625, 0.8953, 0.0625, 0.8953, 0.03125, 0.8953, 0.01461, 0.2968, 0.02827, 0.3418, 0.02827, 0.3418, 0.01461, 0.2968, 0.875, 0.8953, 0.9062, 0.8953, 0.9062, 0.8953, 0.875, 0.8953, 0.0625, 0.8953, 0.09375, 0.8953, 0.09375, 0.8953, 0.0625, 0.8953, 0.9062, 0.8953, 0.9375, 0.8953, 0.9375, 0.8953, 0.9062, 0.8953, 0.49, 0.25, 0.4854, 0.2032, 0.4854, 0.2032, 0.49, 0.25, 0.09375, 0.8953, 0.125, 0.8953, 0.125, 0.8953, 0.09375, 0.8953, 0.9854, 0.2968, 0.9717, 0.3418, 0.9717, 0.3418, 0.9854, 0.2968, 0.5938, 0.616, 0.5625, 0.616, 0.5625, 0.616, 0.5938, 0.616, 0.625, 0.616, 0.5938, 0.616, 0.5938, 0.616, 0.625, 0.616, 0.51, 0.25, 0.5146, 0.2032, 0.5146, 0.2032, 0.51, 0.25, 0.7968, 0.01461, 0.8418, 0.02827, 0.8418, 0.02827, 0.7968, 0.01461, 0.6562, 0.616, 0.625, 0.616, 0.625, 0.616, 0.6562, 0.616, 0.9717, 0.3418, 0.9496, 0.3833, 0.9496, 0.3833, 0.9717, 0.3418, 0.6875, 0.616, 0.6562, 0.616, 0.6562, 0.616, 0.6875, 0.616, 0.75, 0.49, 0.7032, 0.4854, 0.7032, 0.4854, 0.75, 0.49, 0.5146, 0.2032, 0.5283, 0.1582, 0.5283, 0.1582, 0.5146, 0.2032, 0.7188, 0.616, 0.6875, 0.616, 0.6875, 0.616, 0.7188, 0.616, 0.8418, 0.02827, 0.8833, 0.05045, 0.8833, 0.05045, 0.8418, 0.02827, 0.75, 0.616, 0.7188, 0.616, 0.7188, 0.616, 0.75, 0.616, 0.9496, 0.3833, 0.9197, 0.4197, 0.9197, 0.4197, 0.9496, 0.3833, 0.7812, 0.616, 0.75, 0.616, 0.75, 0.616, 0.7812, 0.616, 0.7032, 0.4854, 0.6582, 0.4717, 0.6582, 0.4717, 0.7032, 0.4854, 0.5283, 0.1582, 0.5504, 0.1167, 0.5504, 0.1167, 0.5283, 0.1582, 0.8125, 0.616, 0.7812, 0.616, 0.7812, 0.616, 0.8125, 0.616, 0.8833, 0.05045, 0.9197, 0.08029, 0.9197, 0.08029, 0.8833, 0.05045, 0.8438, 0.616, 0.8125, 0.616, 0.8125, 0.616, 0.8438, 0.616, 0.03125, 0.616, 0.0, 0.616, 0.0, 0.616, 0.03125, 0.616, 0.9197, 0.4197, 0.8833, 0.4496, 0.8833, 0.4496, 0.9197, 0.4197, 0.875, 0.616, 0.8438, 0.616, 0.8438, 0.616, 0.875, 0.616, 0.6582, 0.4717, 0.6167, 0.4496, 0.6167, 0.4496, 0.6582, 0.4717, 0.0625, 0.616, 0.03125, 0.616, 0.03125, 0.616, 0.0625, 0.616, 0.9062, 0.616, 0.875, 0.616, 0.875, 0.616, 0.9062, 0.616, 0.5504, 0.1167, 0.5803, 0.08029, 0.5803, 0.08029, 0.5504, 0.1167, 0.09375, 0.616, 0.0625, 0.616, 0.0625, 0.616, 0.09375, 0.616, 0.9197, 0.08029, 0.9496, 0.1167, 0.9496, 0.1167, 0.9197, 0.08029, 0.9375, 0.616, 0.9062, 0.616, 0.9062, 0.616, 0.9375, 0.616, 0.125, 0.616, 0.09375, 0.616, 0.09375, 0.616, 0.125, 0.616, 0.8833, 0.4496, 0.8418, 0.4717, 0.8418, 0.4717, 0.8833, 0.4496, 1.0, 0.5, 1.0, 0.616, 0.9688, 0.616, 0.9688, 0.5, 0.9688, 0.5, 0.9688, 0.616, 0.9375, 0.616, 0.9375, 0.5, 0.9375, 0.5, 0.9375, 0.616, 0.9062, 0.616, 0.9062, 0.5, 0.9062, 0.5, 0.9062, 0.616, 0.875, 0.616, 0.875, 0.5, 0.875, 0.5, 0.875, 0.616, 0.8438, 0.616, 0.8438, 0.5, 0.8438, 0.5, 0.8438, 0.616, 0.8125, 0.616, 0.8125, 0.5, 0.8125, 0.5, 0.8125, 0.616, 0.7812, 0.616, 0.7812, 0.5, 0.7812, 0.5, 0.7812, 0.616, 0.75, 0.616, 0.75, 0.5, 0.75, 0.5, 0.75, 0.616, 0.7188, 0.616, 0.7188, 0.5, 0.7188, 0.5, 0.7188, 0.616, 0.6875, 0.616, 0.6875, 0.5, 0.6875, 0.5, 0.6875, 0.616, 0.6562, 0.616, 0.6562, 0.5, 0.6562, 0.5, 0.6562, 0.616, 0.625, 0.616, 0.625, 0.5, 0.625, 0.5, 0.625, 0.616, 0.5938, 0.616, 0.5938, 0.5, 0.5938, 0.5, 0.5938, 0.616, 0.5625, 0.616, 0.5625, 0.5, 0.5625, 0.5, 0.5625, 0.616, 0.5312, 0.616, 0.5312, 0.5, 0.5312, 0.5, 0.5312, 0.616, 0.5, 0.616, 0.5, 0.5, 0.5, 0.5, 0.5, 0.616, 0.4688, 0.616, 0.4688, 0.5, 0.4688, 0.5, 0.4688, 0.616, 0.4375, 0.616, 0.4375, 0.5, 0.4375, 0.5, 0.4375, 0.616, 0.4062, 0.616, 0.4062, 0.5, 0.4062, 0.5, 0.4062, 0.616, 0.375, 0.616, 0.375, 0.5, 0.375, 0.5, 0.375, 0.616, 0.3438, 0.616, 0.3438, 0.5, 0.3438, 0.5, 0.3438, 0.616, 0.3125, 0.616, 0.3125, 0.5, 0.3125, 0.5, 0.3125, 0.616, 0.2812, 0.616, 0.2812, 0.5, 0.2812, 0.5, 0.2812, 0.616, 0.25, 0.616, 0.25, 0.5, 0.25, 0.5, 0.25, 0.616, 0.2188, 0.616, 0.2188, 0.5, 0.2188, 0.5, 0.2188, 0.616, 0.1875, 0.616, 0.1875, 0.5, 0.1875, 0.5, 0.1875, 0.616, 0.1562, 0.616, 0.1562, 0.5, 0.1562, 0.5, 0.1562, 0.616, 0.125, 0.616, 0.125, 0.5, 0.125, 0.5, 0.125, 0.616, 0.09375, 0.616, 0.09375, 0.5, 0.09375, 0.5, 0.09375, 0.616, 0.0625, 0.616, 0.0625, 0.5, 0.0625, 0.5, 0.0625, 0.616, 0.03125, 0.616, 0.03125, 0.5, 0.03125, 0.5, 0.03125, 0.616, 0.0, 0.616, 0.0, 0.5, 0.5625, 0.616, 0.5312, 0.616, 0.5312, 0.616, 0.5625, 0.616, 0.75, 0.01, 0.7968, 0.01461, 0.7968, 0.01461, 0.75, 0.01, 0.5146, 0.2968, 0.51, 0.25, 0.51, 0.25, 0.5146, 0.2968, 0.5312, 0.616, 0.5, 0.616, 0.5, 0.616, 0.5312, 0.616, 0.5, 0.616, 0.4688, 0.616, 0.4688, 0.616, 0.5, 0.616, 0.99, 0.25, 0.9854, 0.2968, 0.9854, 0.2968, 0.99, 0.25, 0.4688, 0.616, 0.4375, 0.616, 0.4375, 0.616, 0.4688, 0.616, 0.7032, 0.01461, 0.75, 0.01, 0.75, 0.01, 0.7032, 0.01461, 0.5283, 0.3418, 0.5146, 0.2968, 0.5146, 0.2968, 0.5283, 0.3418, 0.4375, 0.616, 0.4062, 0.616, 0.4062, 0.616, 0.4375, 0.616, 0.4062, 0.616, 0.375, 0.616, 0.375, 0.616, 0.4062, 0.616, 0.9854, 0.2032, 0.99, 0.25, 0.99, 0.25, 0.9854, 0.2032, 0.375, 0.616, 0.3438, 0.616, 0.3438, 0.616, 0.375, 0.616, 0.6582, 0.02827, 0.7032, 0.01461, 0.7032, 0.01461, 0.6582, 0.02827, 0.7968, 0.4854, 0.75, 0.49, 0.75, 0.49, 0.7968, 0.4854, 0.3438, 0.616, 0.3125, 0.616, 0.3125, 0.616, 0.3438, 0.616, 0.5504, 0.3833, 0.5283, 0.3418, 0.5283, 0.3418, 0.5504, 0.3833, 0.3125, 0.616, 0.2812, 0.616, 0.2812, 0.616, 0.3125, 0.616, 0.9717, 0.1582, 0.9854, 0.2032, 0.9854, 0.2032, 0.9717, 0.1582, 0.2812, 0.616, 0.25, 0.616, 0.25, 0.616, 0.2812, 0.616, 0.6167, 0.05045, 0.6582, 0.02827, 0.6582, 0.02827, 0.6167, 0.05045, 0.25, 0.616, 0.2188, 0.616, 0.2188, 0.616, 0.25, 0.616, 0.5803, 0.4197, 0.5504, 0.3833, 0.5504, 0.3833, 0.5803, 0.4197, 0.8418, 0.4717, 0.7968, 0.4854, 0.7968, 0.4854, 0.8418, 0.4717, 0.2188, 0.616, 0.1875, 0.616, 0.1875, 0.616, 0.2188, 0.616, 0.9496, 0.1167, 0.9717, 0.1582, 0.9717, 0.1582, 0.9496, 0.1167, 0.1875, 0.616, 0.1562, 0.616, 0.1562, 0.616, 0.1875, 0.616, 0.5803, 0.08029, 0.6167, 0.05045, 0.6167, 0.05045, 0.5803, 0.08029, 1.0, 0.616, 0.9688, 0.616, 0.9688, 0.616, 1.0, 0.616, 0.1562, 0.616, 0.125, 0.616, 0.125, 0.616, 0.1562, 0.616, 0.6167, 0.4496, 0.5803, 0.4197, 0.5803, 0.4197, 0.6167, 0.4496, 0.9688, 0.616, 0.9375, 0.616, 0.9375, 0.616, 0.9688, 0.616, 0.375, 0.0, 0.625, 0.0, 0.625, 0.25, 0.375, 0.25, 0.375, 0.25, 0.625, 0.25, 0.625, 0.5, 0.375, 0.5, 0.375, 0.5, 0.625, 0.5, 0.625, 0.75, 0.375, 0.75, 0.375, 0.75, 0.625, 0.75, 0.625, 1.0, 0.375, 1.0, 0.125, 0.5, 0.375, 0.5, 0.375, 0.75, 0.125, 0.75, 0.625, 0.5, 0.875, 0.5, 0.875, 0.75, 0.625, 0.75, 0.625, 0.5902, 0.625, 0.75, 0.375, 0.75, 0.375, 0.5902, 0.125, 0.5902, 0.375, 0.5902, 0.375, 0.75, 0.125, 0.75, 0.625, 0.5902, 0.875, 0.5902, 0.875, 0.75, 0.625, 0.75, 0.125, 0.5902, 0.125, 0.75, 0.875, 0.75, 0.875, 0.5902, 0.375, 0.5902, 0.125, 0.5902, 0.0, 0.0, 0.875, 0.75, 0.125, 0.75, 0.375, 0.75, 0.625, 0.75, 0.875, 0.5902, 0.625, 0.5902, 0.0, 0.0, 0.0, 0.0, 0.0, 0.0, 0.125, 0.5902, 0.875, 0.5902, 0.375, 0.5902, 0.0, 0.0, 0.0, 0.0, 0.625, 0.5902])
_uv = me_cylinder_001.uv_layers.new(name='automap')
_uv.uv.foreach_set('vector', [0.4999, 0.4875, 0.5024, 0.4878, 0.503, 0.4846, 0.4999, 0.4842, 0.4896, 0.4931, 0.4884, 0.4952, 0.4854, 0.494, 0.4868, 0.4913, 0.4975, 0.4878, 0.4999, 0.4875, 0.4999, 0.4842, 0.4969, 0.4846, 0.5087, 0.4912, 0.5069, 0.4896, 0.5087, 0.4869, 0.5111, 0.4889, 0.4952, 0.4885, 0.4975, 0.4878, 0.4969, 0.4846, 0.4939, 0.4854, 0.5069, 0.5104, 0.5087, 0.5088, 0.5111, 0.5111, 0.5087, 0.5131, 0.493, 0.5104, 0.4952, 0.5115, 0.4939, 0.5146, 0.4912, 0.5131, 0.493, 0.4896, 0.4952, 0.4885, 0.4939, 0.4854, 0.4912, 0.4869, 0.4911, 0.4912, 0.4896, 0.4931, 0.4868, 0.4913, 0.4888, 0.4889, 0.4911, 0.4912, 0.493, 0.4896, 0.4912, 0.4869, 0.4888, 0.4889, 0.5103, 0.4931, 0.5087, 0.4912, 0.5111, 0.4889, 0.513, 0.4913, 0.4896, 0.4931, 0.4911, 0.4912, 0.4888, 0.4889, 0.4868, 0.4913, 0.5047, 0.5115, 0.5069, 0.5104, 0.5087, 0.5131, 0.506, 0.5146, 0.4911, 0.5088, 0.493, 0.5104, 0.4912, 0.5131, 0.4888, 0.5111, 0.4884, 0.4952, 0.4896, 0.4931, 0.4868, 0.4913, 0.4854, 0.494, 0.493, 0.4896, 0.4911, 0.4912, 0.4888, 0.4889, 0.4912, 0.4869, 0.4877, 0.4976, 0.4884, 0.4952, 0.4854, 0.494, 0.4845, 0.4969, 0.5115, 0.4952, 0.5103, 0.4931, 0.513, 0.4913, 0.5145, 0.494, 0.4875, 0.5, 0.4877, 0.4976, 0.4845, 0.4969, 0.4842, 0.5, 0.5024, 0.5122, 0.5047, 0.5115, 0.506, 0.5146, 0.503, 0.5155, 0.4896, 0.5069, 0.4911, 0.5088, 0.4888, 0.5111, 0.4868, 0.5088, 0.4694, 0.5061, 0.4688, 0.5, 0.4606, 0.5, 0.4614, 0.5077, 0.4952, 0.4885, 0.493, 0.4896, 0.4912, 0.4869, 0.4939, 0.4854, 0.4884, 0.5048, 0.4877, 0.5024, 0.4845, 0.5031, 0.4854, 0.506, 0.5122, 0.4976, 0.5115, 0.4952, 0.5145, 0.494, 0.5154, 0.4969, 0.4896, 0.5069, 0.4884, 0.5048, 0.4854, 0.506, 0.4868, 0.5088, 0.5024, 0.5122, 0.4999, 0.5125, 0.4999, 0.5158, 0.503, 0.5155, 0.4884, 0.5048, 0.4896, 0.5069, 0.4868, 0.5088, 0.4854, 0.506, 0.4911, 0.5088, 0.4896, 0.5069, 0.4868, 0.5088, 0.4888, 0.5111, 0.4999, 0.5125, 0.5024, 0.5122, 0.503, 0.5155, 0.4999, 0.5158, 0.506, 0.5307, 0.4999, 0.5313, 0.4939, 0.5307, 0.488, 0.5289, 0.4826, 0.526, 0.4779, 0.5221, 0.474, 0.5174, 0.4711, 0.512, 0.4694, 0.5062, 0.4688, 0.5001, 0.4694, 0.494, 0.4711, 0.4881, 0.474, 0.4828, 0.4779, 0.478, 0.4826, 0.4742, 0.488, 0.4713, 0.4939, 0.4695, 0.4999, 0.4689, 0.506, 0.4695, 0.5119, 0.4713, 0.5173, 0.4742, 0.522, 0.478, 0.5259, 0.4828, 0.5287, 0.4881, 0.5305, 0.494, 0.5311, 0.5001, 0.5305, 0.5062, 0.5287, 0.512, 0.5259, 0.5174, 0.522, 0.5221, 0.5173, 0.526, 0.5119, 0.5289, 0.5047, 0.5115, 0.5024, 0.5122, 0.503, 0.5155, 0.506, 0.5146, 0.4975, 0.4878, 0.4952, 0.4885, 0.4939, 0.4854, 0.4969, 0.4846, 0.4999, 0.5125, 0.5024, 0.5122, 0.5047, 0.5115, 0.5069, 0.5104, 0.5087, 0.5088, 0.5103, 0.5069, 0.5115, 0.5048, 0.5122, 0.5024, 0.5124, 0.5, 0.5122, 0.4976, 0.5115, 0.4952, 0.5103, 0.4931, 0.5087, 0.4912, 0.5069, 0.4896, 0.5047, 0.4885, 0.5024, 0.4878, 0.4999, 0.4875, 0.4975, 0.4878, 0.4952, 0.4885, 0.493, 0.4896, 0.4911, 0.4912, 0.4896, 0.4931, 0.4884, 0.4952, 0.4877, 0.4976, 0.4875, 0.5, 0.4877, 0.5024, 0.4884, 0.5048, 0.4896, 0.5069, 0.4911, 0.5088, 0.493, 0.5104, 0.4952, 0.5115, 0.4975, 0.5122, 0.4939, 0.4881, 0.4939, 0.523, 0.5, 0.523, 0.5, 0.4881, 0.4881, 0.4881, 0.4881, 0.523, 0.4939, 0.523, 0.4939, 0.4881, 0.4827, 0.4881, 0.4827, 0.523, 0.4881, 0.523, 0.4881, 0.4881, 0.478, 0.4881, 0.478, 0.523, 0.4827, 0.523, 0.4827, 0.4881, 0.5173, 0.4881, 0.5173, 0.523, 0.522, 0.523, 0.522, 0.4881, 0.5119, 0.4881, 0.5119, 0.523, 0.5173, 0.523, 0.5173, 0.4881, 0.5061, 0.4881, 0.5061, 0.523, 0.5119, 0.523, 0.5119, 0.4881, 0.5, 0.4881, 0.5, 0.523, 0.5061, 0.523, 0.5061, 0.4881, 0.4939, 0.4881, 0.4939, 0.523, 0.5, 0.523, 0.5, 0.4881, 0.4881, 0.4881, 0.4881, 0.523, 0.4939, 0.523, 0.4939, 0.4881, 0.4827, 0.4881, 0.4827, 0.523, 0.4881, 0.523, 0.4881, 0.4881, 0.478, 0.4881, 0.478, 0.523, 0.4827, 0.523, 0.4827, 0.4881, 0.4827, 0.4881, 0.4827, 0.523, 0.478, 0.523, 0.478, 0.4881, 0.4881, 0.4881, 0.4881, 0.523, 0.4827, 0.523, 0.4827, 0.4881, 0.4939, 0.4881, 0.4939, 0.523, 0.4881, 0.523, 0.4881, 0.4881, 0.5, 0.4881, 0.5, 0.523, 0.4939, 0.523, 0.4939, 0.4881, 0.5061, 0.4881, 0.5061, 0.523, 0.5, 0.523, 0.5, 0.4881, 0.5119, 0.4881, 0.5119, 0.523, 0.5061, 0.523, 0.5061, 0.4881, 0.5173, 0.4881, 0.5173, 0.523, 0.5119, 0.523, 0.5119, 0.4881, 0.522, 0.4881, 0.522, 0.523, 0.5173, 0.523, 0.5173, 0.4881, 0.4827, 0.4881, 0.4827, 0.523, 0.478, 0.523, 0.478, 0.4881, 0.4881, 0.4881, 0.4881, 0.523, 0.4827, 0.523, 0.4827, 0.4881, 0.4939, 0.4881, 0.4939, 0.523, 0.4881, 0.523, 0.4881, 0.4881, 0.5, 0.4881, 0.5, 0.523, 0.4939, 0.523, 0.4939, 0.4881, 0.5061, 0.4881, 0.5061, 0.523, 0.5, 0.523, 0.5, 0.4881, 0.5119, 0.4881, 0.5119, 0.523, 0.5061, 0.523, 0.5061, 0.4881, 0.5173, 0.4881, 0.5173, 0.523, 0.5119, 0.523, 0.5119, 0.4881, 0.522, 0.4881, 0.522, 0.523, 0.5173, 0.523, 0.5173, 0.4881, 0.5173, 0.4881, 0.5173, 0.523, 0.522, 0.523, 0.522, 0.4881, 0.5119, 0.4881, 0.5119, 0.523, 0.5173, 0.523, 0.5173, 0.4881, 0.5061, 0.4881, 0.5061, 0.523, 0.5119, 0.523, 0.5119, 0.4881, 0.5, 0.4881, 0.5, 0.523, 0.5061, 0.523, 0.5061, 0.4881, 0.4999, 0.5072, 0.4999, 0.5124, 0.503, 0.5124, 0.503, 0.5072, 0.503, 0.5072, 0.503, 0.5124, 0.506, 0.5124, 0.506, 0.5072, 0.506, 0.5072, 0.506, 0.5124, 0.5087, 0.5124, 0.5087, 0.5072, 0.5087, 0.5072, 0.5087, 0.5124, 0.5111, 0.5124, 0.5111, 0.5072, 0.5111, 0.5072, 0.5111, 0.5124, 0.5088, 0.5124, 0.5088, 0.5072, 0.5088, 0.5072, 0.5088, 0.5124, 0.506, 0.5124, 0.506, 0.5072, 0.506, 0.5072, 0.506, 0.5124, 0.5031, 0.5124, 0.5031, 0.5072, 0.5031, 0.5072, 0.5031, 0.5124, 0.5, 0.5124, 0.5, 0.5072, 0.5, 0.5072, 0.5, 0.5124, 0.4969, 0.5124, 0.4969, 0.5072, 0.4969, 0.5072, 0.4969, 0.5124, 0.494, 0.5124, 0.494, 0.5072, 0.494, 0.5072, 0.494, 0.5124, 0.4913, 0.5124, 0.4913, 0.5072, 0.4913, 0.5072, 0.4913, 0.5124, 0.4889, 0.5124, 0.4889, 0.5072, 0.5111, 0.5072, 0.5111, 0.5124, 0.5087, 0.5124, 0.5087, 0.5072, 0.5087, 0.5072, 0.5087, 0.5124, 0.506, 0.5124, 0.506, 0.5072, 0.506, 0.5072, 0.506, 0.5124, 0.503, 0.5124, 0.503, 0.5072, 0.503, 0.5072, 0.503, 0.5124, 0.4999, 0.5124, 0.4999, 0.5072, 0.4999, 0.5072, 0.4999, 0.5124, 0.4969, 0.5124, 0.4969, 0.5072, 0.4969, 0.5072, 0.4969, 0.5124, 0.4939, 0.5124, 0.4939, 0.5072, 0.4939, 0.5072, 0.4939, 0.5124, 0.4912, 0.5124, 0.4912, 0.5072, 0.4912, 0.5072, 0.4912, 0.5124, 0.4888, 0.5124, 0.4888, 0.5072, 0.4889, 0.5072, 0.4889, 0.5124, 0.4913, 0.5124, 0.4913, 0.5072, 0.4913, 0.5072, 0.4913, 0.5124, 0.494, 0.5124, 0.494, 0.5072, 0.494, 0.5072, 0.494, 0.5124, 0.4969, 0.5124, 0.4969, 0.5072, 0.4969, 0.5072, 0.4969, 0.5124, 0.5, 0.5124, 0.5, 0.5072, 0.5, 0.5072, 0.5, 0.5124, 0.5031, 0.5124, 0.5031, 0.5072, 0.5031, 0.5072, 0.5031, 0.5124, 0.506, 0.5124, 0.506, 0.5072, 0.506, 0.5072, 0.506, 0.5124, 0.5088, 0.5124, 0.5088, 0.5072, 0.5088, 0.5072, 0.5088, 0.5124, 0.5111, 0.5124, 0.5111, 0.5072, 0.4888, 0.5072, 0.4888, 0.5124, 0.4912, 0.5124, 0.4912, 0.5072, 0.4912, 0.5072, 0.4912, 0.5124, 0.4939, 0.5124, 0.4939, 0.5072, 0.4939, 0.5072, 0.4939, 0.5124, 0.4969, 0.5124, 0.4969, 0.5072, 0.4969, 0.5072, 0.4969, 0.5124, 0.4999, 0.5124, 0.4999, 0.5072, 0.4952, 0.5115, 0.4975, 0.5122, 0.4969, 0.5155, 0.4939, 0.5146, 0.5024, 0.4878, 0.5047, 0.4885, 0.506, 0.4854, 0.503, 0.4846, 0.5087, 0.5088, 0.5103, 0.5069, 0.513, 0.5088, 0.5111, 0.5111, 0.5069, 0.4896, 0.5047, 0.4885, 0.506, 0.4854, 0.5087, 0.4869, 0.5047, 0.4885, 0.5069, 0.4896, 0.5087, 0.4869, 0.506, 0.4854, 0.4884, 0.4952, 0.4877, 0.4976, 0.4845, 0.4969, 0.4854, 0.494, 0.5069, 0.4896, 0.5087, 0.4912, 0.5111, 0.4889, 0.5087, 0.4869, 0.4975, 0.5122, 0.4999, 0.5125, 0.4999, 0.5158, 0.4969, 0.5155, 0.5087, 0.4912, 0.5103, 0.4931, 0.513, 0.4913, 0.5111, 0.4889, 0.5103, 0.5069, 0.5115, 0.5048, 0.5145, 0.506, 0.513, 0.5088, 0.5047, 0.4885, 0.5024, 0.4878, 0.503, 0.4846, 0.506, 0.4854, 0.5103, 0.4931, 0.5115, 0.4952, 0.5145, 0.494, 0.513, 0.4913, 0.4877, 0.4976, 0.4875, 0.5, 0.4842, 0.5, 0.4845, 0.4969, 0.5115, 0.4952, 0.5122, 0.4976, 0.5154, 0.4969, 0.5145, 0.494, 0.5122, 0.4976, 0.5124, 0.5, 0.5157, 0.5, 0.5154, 0.4969, 0.5115, 0.5048, 0.5122, 0.5024, 0.5154, 0.5031, 0.5145, 0.506, 0.5024, 0.4878, 0.4999, 0.4875, 0.4999, 0.4842, 0.503, 0.4846, 0.5124, 0.5, 0.5122, 0.5024, 0.5154, 0.5031, 0.5157, 0.5, 0.4875, 0.5, 0.4877, 0.5024, 0.4845, 0.5031, 0.4842, 0.5, 0.5122, 0.5024, 0.5115, 0.5048, 0.5145, 0.506, 0.5154, 0.5031, 0.5115, 0.5048, 0.5103, 0.5069, 0.513, 0.5088, 0.5145, 0.506, 0.5122, 0.5024, 0.5124, 0.5, 0.5157, 0.5, 0.5154, 0.5031, 0.4999, 0.5125, 0.4975, 0.5122, 0.4969, 0.5155, 0.4999, 0.5158, 0.4999, 0.4875, 0.4975, 0.4878, 0.4969, 0.4846, 0.4999, 0.4842, 0.5103, 0.5069, 0.5087, 0.5088, 0.5111, 0.5111, 0.513, 0.5088, 0.4975, 0.5122, 0.4952, 0.5115, 0.4939, 0.5146, 0.4969, 0.5155, 0.4877, 0.5024, 0.4884, 0.5048, 0.4854, 0.506, 0.4845, 0.5031, 0.5087, 0.5088, 0.5069, 0.5104, 0.5087, 0.5131, 0.5111, 0.5111, 0.4952, 0.5115, 0.493, 0.5104, 0.4912, 0.5131, 0.4939, 0.5146, 0.5069, 0.5104, 0.5047, 0.5115, 0.506, 0.5146, 0.5087, 0.5131, 0.5124, 0.5, 0.5122, 0.4976, 0.5154, 0.4969, 0.5157, 0.5, 0.493, 0.5104, 0.4911, 0.5088, 0.4888, 0.5111, 0.4912, 0.5131, 0.5122, 0.5024, 0.5115, 0.5048, 0.5141, 0.5059, 0.515, 0.503, 0.5069, 0.4896, 0.5047, 0.4885, 0.5058, 0.4858, 0.5084, 0.4873, 0.5087, 0.4912, 0.5069, 0.4896, 0.5084, 0.4873, 0.5108, 0.4892, 0.4875, 0.5, 0.4877, 0.4976, 0.4849, 0.497, 0.4846, 0.5, 0.5024, 0.4878, 0.5047, 0.4885, 0.5058, 0.4858, 0.5029, 0.485, 0.5103, 0.4931, 0.5087, 0.4912, 0.5108, 0.4892, 0.5127, 0.4915, 0.5115, 0.5048, 0.5103, 0.5069, 0.5127, 0.5085, 0.5141, 0.5059, 0.5115, 0.4952, 0.5103, 0.4931, 0.5127, 0.4915, 0.5141, 0.4941, 0.4999, 0.5125, 0.4975, 0.5122, 0.4969, 0.515, 0.4999, 0.5153, 0.4877, 0.4976, 0.4884, 0.4952, 0.4858, 0.4941, 0.4849, 0.497, 0.5122, 0.4976, 0.5115, 0.4952, 0.5141, 0.4941, 0.515, 0.497, 0.5047, 0.4885, 0.5069, 0.4896, 0.5084, 0.4873, 0.5058, 0.4858, 0.5124, 0.5, 0.5122, 0.4976, 0.515, 0.497, 0.5153, 0.5, 0.5103, 0.5069, 0.5087, 0.5088, 0.5108, 0.5108, 0.5127, 0.5085, 0.5122, 0.5024, 0.5124, 0.5, 0.5153, 0.5, 0.515, 0.503, 0.4975, 0.5122, 0.4952, 0.5115, 0.4941, 0.5142, 0.4969, 0.515, 0.4884, 0.4952, 0.4896, 0.4931, 0.4872, 0.4915, 0.4858, 0.4941, 0.5115, 0.5048, 0.5122, 0.5024, 0.515, 0.503, 0.5141, 0.5059, 0.5069, 0.4896, 0.5087, 0.4912, 0.5108, 0.4892, 0.5084, 0.4873, 0.5103, 0.5069, 0.5115, 0.5048, 0.5141, 0.5059, 0.5127, 0.5085, 0.4975, 0.5122, 0.4999, 0.5125, 0.4999, 0.5153, 0.4969, 0.515, 0.5087, 0.5088, 0.5069, 0.5104, 0.5084, 0.5127, 0.5108, 0.5108, 0.5087, 0.5088, 0.5103, 0.5069, 0.5127, 0.5085, 0.5108, 0.5108, 0.4952, 0.5115, 0.493, 0.5104, 0.4914, 0.5127, 0.4941, 0.5142, 0.4952, 0.5115, 0.4975, 0.5122, 0.4969, 0.515, 0.4941, 0.5142, 0.5069, 0.5104, 0.5087, 0.5088, 0.5108, 0.5108, 0.5084, 0.5127, 0.4896, 0.4931, 0.4911, 0.4912, 0.4891, 0.4892, 0.4872, 0.4915, 0.493, 0.5104, 0.4952, 0.5115, 0.4941, 0.5142, 0.4914, 0.5127, 0.5087, 0.4912, 0.5103, 0.4931, 0.5127, 0.4915, 0.5108, 0.4892, 0.5047, 0.5115, 0.5069, 0.5104, 0.5084, 0.5127, 0.5058, 0.5142, 0.4911, 0.5088, 0.493, 0.5104, 0.4914, 0.5127, 0.4891, 0.5108, 0.5069, 0.5104, 0.5047, 0.5115, 0.5058, 0.5142, 0.5084, 0.5127, 0.4999, 0.4875, 0.4999, 0.4933, 0.5029, 0.4933, 0.5029, 0.4875, 0.5029, 0.4875, 0.5029, 0.4933, 0.5058, 0.4933, 0.5058, 0.4875, 0.5058, 0.4875, 0.5058, 0.4933, 0.5084, 0.4933, 0.5084, 0.4875, 0.5084, 0.4875, 0.5084, 0.4933, 0.5108, 0.4933, 0.5108, 0.4875, 0.5108, 0.4875, 0.5108, 0.4933, 0.5085, 0.4933, 0.5085, 0.4875, 0.5085, 0.4875, 0.5085, 0.4933, 0.5059, 0.4933, 0.5059, 0.4875, 0.5059, 0.4875, 0.5059, 0.4933, 0.503, 0.4933, 0.503, 0.4875, 0.503, 0.4875, 0.503, 0.4933, 0.5, 0.4933, 0.5, 0.4875, 0.5, 0.4875, 0.5, 0.4933, 0.497, 0.4933, 0.497, 0.4875, 0.497, 0.4875, 0.497, 0.4933, 0.4941, 0.4933, 0.4941, 0.4875, 0.4941, 0.4875, 0.4941, 0.4933, 0.4915, 0.4933, 0.4915, 0.4875, 0.4915, 0.4875, 0.4915, 0.4933, 0.4892, 0.4933, 0.4892, 0.4875, 0.5108, 0.4875, 0.5108, 0.4933, 0.5084, 0.4933, 0.5084, 0.4875, 0.5084, 0.4875, 0.5084, 0.4933, 0.5058, 0.4933, 0.5058, 0.4875, 0.5058, 0.4875, 0.5058, 0.4933, 0.5029, 0.4933, 0.5029, 0.4875, 0.5029, 0.4875, 0.5029, 0.4933, 0.4999, 0.4933, 0.4999, 0.4875, 0.4999, 0.4875, 0.4999, 0.4933, 0.4969, 0.4933, 0.4969, 0.4875, 0.4969, 0.4875, 0.4969, 0.4933, 0.4941, 0.4933, 0.4941, 0.4875, 0.4941, 0.4875, 0.4941, 0.4933, 0.4914, 0.4933, 0.4914, 0.4875, 0.4914, 0.4875, 0.4914, 0.4933, 0.4891, 0.4933, 0.4891, 0.4875, 0.4892, 0.4875, 0.4892, 0.4933, 0.4915, 0.4933, 0.4915, 0.4875, 0.4915, 0.4875, 0.4915, 0.4933, 0.4941, 0.4933, 0.4941, 0.4875, 0.4941, 0.4875, 0.4941, 0.4933, 0.497, 0.4933, 0.497, 0.4875, 0.497, 0.4875, 0.497, 0.4933, 0.5, 0.4933, 0.5, 0.4875, 0.5, 0.4875, 0.5, 0.4933, 0.503, 0.4933, 0.503, 0.4875, 0.503, 0.4875, 0.503, 0.4933, 0.5059, 0.4933, 0.5059, 0.4875, 0.5059, 0.4875, 0.5059, 0.4933, 0.5085, 0.4933, 0.5085, 0.4875, 0.5085, 0.4875, 0.5085, 0.4933, 0.5108, 0.4933, 0.5108, 0.4875, 0.4891, 0.4875, 0.4891, 0.4933, 0.4914, 0.4933, 0.4914, 0.4875, 0.4914, 0.4875, 0.4914, 0.4933, 0.4941, 0.4933, 0.4941, 0.4875, 0.4941, 0.4875, 0.4941, 0.4933, 0.4969, 0.4933, 0.4969, 0.4875, 0.4969, 0.4875, 0.4969, 0.4933, 0.4999, 0.4933, 0.4999, 0.4875, 0.5047, 0.4885, 0.5024, 0.4878, 0.5029, 0.485, 0.5058, 0.4858, 0.4999, 0.4875, 0.5024, 0.4878, 0.5029, 0.485, 0.4999, 0.4847, 0.4877, 0.5024, 0.4875, 0.5, 0.4846, 0.5, 0.4849, 0.503, 0.5024, 0.4878, 0.4999, 0.4875, 0.4999, 0.4847, 0.5029, 0.485, 0.4999, 0.4875, 0.4975, 0.4878, 0.4969, 0.485, 0.4999, 0.4847, 0.5124, 0.5, 0.5122, 0.5024, 0.515, 0.503, 0.5153, 0.5, 0.4975, 0.4878, 0.4952, 0.4885, 0.4941, 0.4858, 0.4969, 0.485, 0.4975, 0.4878, 0.4999, 0.4875, 0.4999, 0.4847, 0.4969, 0.485, 0.4884, 0.5048, 0.4877, 0.5024, 0.4849, 0.503, 0.4858, 0.5059, 0.4952, 0.4885, 0.493, 0.4896, 0.4914, 0.4873, 0.4941, 0.4858, 0.493, 0.4896, 0.4911, 0.4912, 0.4891, 0.4892, 0.4914, 0.4873, 0.5122, 0.4976, 0.5124, 0.5, 0.5153, 0.5, 0.515, 0.497, 0.4911, 0.4912, 0.4896, 0.4931, 0.4872, 0.4915, 0.4891, 0.4892, 0.4952, 0.4885, 0.4975, 0.4878, 0.4969, 0.485, 0.4941, 0.4858, 0.5024, 0.5122, 0.4999, 0.5125, 0.4999, 0.5153, 0.5029, 0.515, 0.4896, 0.4931, 0.4884, 0.4952, 0.4858, 0.4941, 0.4872, 0.4915, 0.4896, 0.5069, 0.4884, 0.5048, 0.4858, 0.5059, 0.4872, 0.5085, 0.4884, 0.4952, 0.4877, 0.4976, 0.4849, 0.497, 0.4858, 0.4941, 0.5115, 0.4952, 0.5122, 0.4976, 0.515, 0.497, 0.5141, 0.4941, 0.4877, 0.4976, 0.4875, 0.5, 0.4846, 0.5, 0.4849, 0.497, 0.493, 0.4896, 0.4952, 0.4885, 0.4941, 0.4858, 0.4914, 0.4873, 0.4875, 0.5, 0.4877, 0.5024, 0.4849, 0.503, 0.4846, 0.5, 0.4911, 0.5088, 0.4896, 0.5069, 0.4872, 0.5085, 0.4891, 0.5108, 0.5047, 0.5115, 0.5024, 0.5122, 0.5029, 0.515, 0.5058, 0.5142, 0.4877, 0.5024, 0.4884, 0.5048, 0.4858, 0.5059, 0.4849, 0.503, 0.5103, 0.4931, 0.5115, 0.4952, 0.5141, 0.4941, 0.5127, 0.4915, 0.4884, 0.5048, 0.4896, 0.5069, 0.4872, 0.5085, 0.4858, 0.5059, 0.4911, 0.4912, 0.493, 0.4896, 0.4914, 0.4873, 0.4891, 0.4892, 0.4999, 0.5125, 0.5024, 0.5122, 0.5029, 0.515, 0.4999, 0.5153, 0.4896, 0.5069, 0.4911, 0.5088, 0.4891, 0.5108, 0.4872, 0.5085, 0.493, 0.5104, 0.4911, 0.5088, 0.4891, 0.5108, 0.4914, 0.5127, 0.5024, 0.5122, 0.5047, 0.5115, 0.5058, 0.5142, 0.5029, 0.515, 0.3709, 0.5289, 0.3709, 0.5364, 0.6208, 0.5364, 0.6208, 0.5289, 0.4195, 0.5289, 0.4195, 0.5364, 0.584, 0.5364, 0.584, 0.5289, 0.6208, 0.5289, 0.6208, 0.5364, 0.3709, 0.5364, 0.3709, 0.5289, 0.584, 0.5289, 0.584, 0.5364, 0.4195, 0.5364, 0.4195, 0.5289, 0.4195, 0.6208, 0.584, 0.6208, 0.584, 0.3709, 0.4195, 0.3709, 0.584, 0.6208, 0.4195, 0.6208, 0.4195, 0.3709, 0.584, 0.3709, 0.5188, 0.6037, 0.452, 0.5993, 0.3929, 0.3082, 0.5188, 0.3082, 0.4865, 0.5233, 0.517, 0.5233, 0.51, 0.3974, 0.4935, 0.3974, 0.5121, 0.5188, 0.4879, 0.5188, 0.4935, 0.452, 0.5065, 0.452, 0.5188, 0.3082, 0.3929, 0.3082, 0.452, 0.5993, 0.5188, 0.6037, 0.517, 0.5233, 0.4865, 0.5233, 0.5018, 0.5943, 0.4935, 0.5993, 0.4917, 0.3082, 0.5083, 0.3082, 0.5065, 0.5993, 0.4879, 0.5188, 0.5121, 0.5188, 0.5, 0.5898, 0.5898, 0.6274, 0.5898, 0.3079, 0.5188, 0.3082, 0.5188, 0.6037, 0.5188, 0.3082, 0.5898, 0.3079, 0.5898, 0.6274, 0.5188, 0.6037])
_uv.active_render = True
me_cylinder_001.materials.append(mat_iron)
me_cylinder_001.materials.append(mat_wood_hilt)
me_cylinder_001.materials.append(mat_leather_handle)
me_cylinder_001.materials.append(mat_handle_ends)
me_cylinder_001.materials.append(None)
me_cylinder_001.auto_texspace = False
me_cylinder_001.update()

# ---- objects
ob_cylinder = bpy.data.objects.new('Cylinder', me_cylinder_001)

# ---- transforms, parenting, visibility, modifiers, constraints
ob_cylinder.location = (-0.001095, 0.002537, 1.765)
ob_cylinder.rotation_euler = (-0.8604, -0.0, 0.0)
ob_cylinder.scale = (0.01874, 0.01874, 0.05607)
_m = ob_cylinder.modifiers.new('EdgeSplit', 'EDGE_SPLIT')

# ---- collection membership
col_collection.objects.link(ob_cylinder)

# ---- scene / render settings (as saved in the file)
scene.frame_start = 1; scene.frame_end = 250; scene.frame_set(1)
scene.render.engine = 'BLENDER_EEVEE_NEXT'
scene.cycles.sampling_pattern = 'TABULATED_SOBOL'
scene.cycles.use_light_tree = False
scene.view_settings.view_transform = 'Filmic'
bpy.context.view_layer.update()

# ---- added for rendering (the .blend has no active camera and no usable light): camera, sun
cam_auto = bpy.data.cameras.new('AutoCamera')
cam_auto.lens = 50.0
cam_auto.sensor_width = 36.0
cam_auto.clip_end = 1000.0
ob_auto_camera = bpy.data.objects.new('AutoCamera', cam_auto)
scene.collection.objects.link(ob_auto_camera)
ob_auto_camera.location = (0.784208, -0.719969, 2.58363)
ob_auto_camera.rotation_euler = (1.09748, -7.21219e-08, 0.694738)
scene.camera = ob_auto_camera
light_auto_sun = bpy.data.lights.new('AutoSun', 'SUN')
light_auto_sun.energy = 3.0
light_auto_sun.angle = 0.0523599
ob_auto_sun = bpy.data.objects.new('AutoSun', light_auto_sun)
scene.collection.objects.link(ob_auto_sun)
ob_auto_sun.rotation_euler = (0.872665, 0.174533, 0.523599)
bpy.context.view_layer.update()
